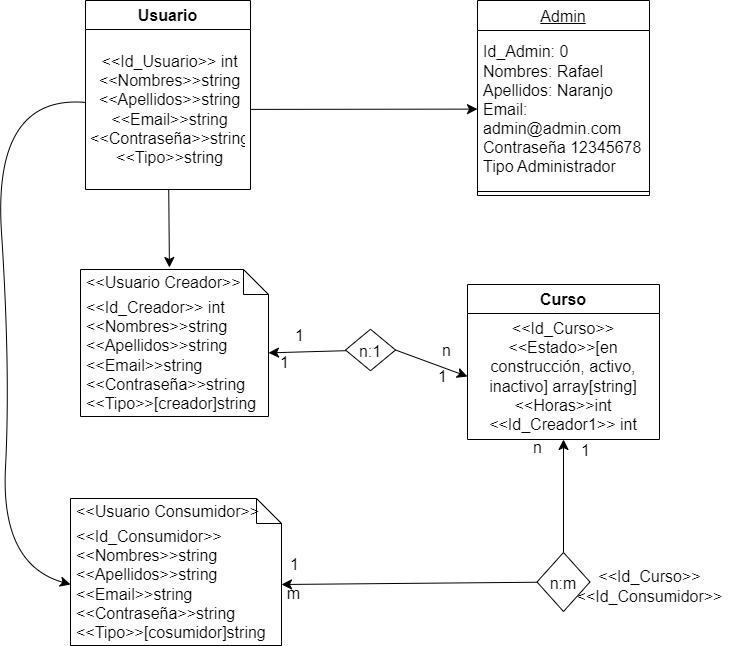

The diagram above was exported from draw.io. Its source (the exported page's mxGraphModel, read from the mxfile embedded in the PNG):
<mxGraphModel dx="1520" dy="845" grid="0" gridSize="10" guides="1" tooltips="1" connect="1" arrows="1" fold="1" page="0" pageScale="1" pageWidth="827" pageHeight="1169" math="0" shadow="0">
  <root>
    <mxCell id="0" />
    <mxCell id="1" parent="0" />
    <mxCell id="VGmKdLGyqts_cNauPliF-1" value="Usuario" style="swimlane;fontStyle=1;align=center;verticalAlign=middle;childLayout=stackLayout;horizontal=1;startSize=29;horizontalStack=0;resizeParent=1;resizeParentMax=0;resizeLast=0;collapsible=0;marginBottom=0;html=1;whiteSpace=wrap;fontSize=16;" vertex="1" parent="1">
      <mxGeometry x="-64" y="-395" width="165" height="189" as="geometry" />
    </mxCell>
    <mxCell id="VGmKdLGyqts_cNauPliF-2" value="&amp;lt;&amp;lt;Id_Usuario&amp;gt;&amp;gt; int&lt;br&gt;&amp;lt;&amp;lt;Nombres&amp;gt;&amp;gt;string&lt;br&gt;&amp;lt;&amp;lt;Apellidos&amp;gt;&amp;gt;string&lt;br&gt;&amp;lt;&amp;lt;Email&amp;gt;&amp;gt;string&lt;br&gt;&amp;lt;&amp;lt;Contraseña&amp;gt;&amp;gt;string&lt;br&gt;&amp;lt;&amp;lt;Tipo&amp;gt;&amp;gt;string" style="text;html=1;strokeColor=none;fillColor=none;align=center;verticalAlign=middle;spacingLeft=4;spacingRight=4;overflow=hidden;rotatable=0;points=[[0,0.5],[1,0.5]];portConstraint=eastwest;whiteSpace=wrap;fontSize=16;" vertex="1" parent="VGmKdLGyqts_cNauPliF-1">
      <mxGeometry y="29" width="165" height="160" as="geometry" />
    </mxCell>
    <mxCell id="VGmKdLGyqts_cNauPliF-4" value="Curso" style="swimlane;fontStyle=1;align=center;verticalAlign=middle;childLayout=stackLayout;horizontal=1;startSize=29;horizontalStack=0;resizeParent=1;resizeParentMax=0;resizeLast=0;collapsible=0;marginBottom=0;html=1;whiteSpace=wrap;fontSize=16;" vertex="1" parent="1">
      <mxGeometry x="318" y="-111" width="192" height="155" as="geometry" />
    </mxCell>
    <mxCell id="VGmKdLGyqts_cNauPliF-5" value="&amp;lt;&amp;lt;Id_Curso&amp;gt;&amp;gt;&lt;br&gt;&amp;lt;&amp;lt;Estado&amp;gt;&amp;gt;[en construcción, activo, inactivo] array[string]&lt;br&gt;&amp;lt;&amp;lt;Horas&amp;gt;&amp;gt;int&lt;br&gt;&amp;lt;&amp;lt;Id_Creador1&amp;gt;&amp;gt; int" style="text;html=1;strokeColor=none;fillColor=none;align=center;verticalAlign=middle;spacingLeft=4;spacingRight=4;overflow=hidden;rotatable=0;points=[[0,0.5],[1,0.5]];portConstraint=eastwest;whiteSpace=wrap;fontSize=16;" vertex="1" parent="VGmKdLGyqts_cNauPliF-4">
      <mxGeometry y="29" width="192" height="126" as="geometry" />
    </mxCell>
    <mxCell id="VGmKdLGyqts_cNauPliF-7" value="Admin" style="swimlane;fontStyle=4;align=center;verticalAlign=top;childLayout=stackLayout;horizontal=1;startSize=30;horizontalStack=0;resizeParent=1;resizeParentMax=0;resizeLast=0;collapsible=0;marginBottom=0;html=1;whiteSpace=wrap;fontSize=16;" vertex="1" parent="1">
      <mxGeometry x="328" y="-395" width="172" height="195" as="geometry" />
    </mxCell>
    <mxCell id="VGmKdLGyqts_cNauPliF-8" value="Id_Admin: 0&lt;br&gt;Nombres: Rafael&lt;br&gt;Apellidos: Naranjo Email: admin@admin.com&lt;br&gt;Contraseña 12345678&lt;br&gt;Tipo Administrador" style="html=1;strokeColor=none;fillColor=none;align=left;verticalAlign=middle;spacingLeft=4;spacingRight=4;rotatable=0;points=[[0,0.5],[1,0.5]];resizeWidth=1;whiteSpace=wrap;fontSize=16;" vertex="1" parent="VGmKdLGyqts_cNauPliF-7">
      <mxGeometry y="30" width="172" height="157" as="geometry" />
    </mxCell>
    <mxCell id="VGmKdLGyqts_cNauPliF-9" value="" style="line;strokeWidth=1;fillColor=none;align=left;verticalAlign=middle;spacingTop=-1;spacingLeft=3;spacingRight=3;rotatable=0;labelPosition=right;points=[];portConstraint=eastwest;fontSize=16;" vertex="1" parent="VGmKdLGyqts_cNauPliF-7">
      <mxGeometry y="187" width="172" height="8" as="geometry" />
    </mxCell>
    <mxCell id="VGmKdLGyqts_cNauPliF-15" value="" style="shape=note2;size=25;childLayout=stackLayout;horizontalStack=0;resizeParent=1;resizeParentMax=0;resizeLast=0;collapsible=0;marginBottom=0;html=1;container=1;fontSize=16;" vertex="1" parent="1">
      <mxGeometry x="-69" y="-126" width="188" height="147" as="geometry" />
    </mxCell>
    <mxCell id="VGmKdLGyqts_cNauPliF-16" value="&amp;lt;&amp;lt;Usuario Creador&amp;gt;&amp;gt;" style="text;html=1;strokeColor=none;fillColor=none;align=left;verticalAlign=middle;spacingLeft=4;spacingRight=4;overflow=hidden;rotatable=0;points=[[0,0.5],[1,0.5]];portConstraint=eastwest;whiteSpace=wrap;fontSize=16;" vertex="1" parent="VGmKdLGyqts_cNauPliF-15">
      <mxGeometry width="188" height="25" as="geometry" />
    </mxCell>
    <mxCell id="VGmKdLGyqts_cNauPliF-17" value="&amp;lt;&amp;lt;Id_Creador&amp;gt;&amp;gt; int&lt;br&gt;&amp;lt;&amp;lt;Nombres&amp;gt;&amp;gt;string&lt;br style=&quot;border-color: var(--border-color); text-align: center;&quot;&gt;&lt;span style=&quot;text-align: center;&quot;&gt;&amp;lt;&amp;lt;Apellidos&amp;gt;&amp;gt;string&lt;/span&gt;&lt;br style=&quot;border-color: var(--border-color); text-align: center;&quot;&gt;&lt;span style=&quot;text-align: center;&quot;&gt;&amp;lt;&amp;lt;Email&amp;gt;&amp;gt;string&lt;/span&gt;&lt;br style=&quot;border-color: var(--border-color); text-align: center;&quot;&gt;&lt;span style=&quot;text-align: center;&quot;&gt;&amp;lt;&amp;lt;Contraseña&amp;gt;&amp;gt;string&lt;/span&gt;&lt;br style=&quot;border-color: var(--border-color); text-align: center;&quot;&gt;&lt;span style=&quot;text-align: center;&quot;&gt;&amp;lt;&amp;lt;Tipo&amp;gt;&amp;gt;[creador]string&lt;/span&gt;" style="text;html=1;strokeColor=none;fillColor=none;align=left;verticalAlign=middle;spacingLeft=4;spacingRight=4;overflow=hidden;rotatable=0;points=[[0,0.5],[1,0.5]];portConstraint=eastwest;whiteSpace=wrap;fontSize=16;" vertex="1" parent="VGmKdLGyqts_cNauPliF-15">
      <mxGeometry y="25" width="188" height="122" as="geometry" />
    </mxCell>
    <mxCell id="VGmKdLGyqts_cNauPliF-19" value="" style="shape=note2;size=25;childLayout=stackLayout;horizontalStack=0;resizeParent=1;resizeParentMax=0;resizeLast=0;collapsible=0;marginBottom=0;html=1;container=1;fontSize=16;" vertex="1" parent="1">
      <mxGeometry x="-79" y="103" width="211" height="147" as="geometry" />
    </mxCell>
    <mxCell id="VGmKdLGyqts_cNauPliF-20" value="&amp;lt;&amp;lt;Usuario Consumidor&amp;gt;&amp;gt;" style="text;html=1;strokeColor=none;fillColor=none;align=left;verticalAlign=middle;spacingLeft=4;spacingRight=4;overflow=hidden;rotatable=0;points=[[0,0.5],[1,0.5]];portConstraint=eastwest;whiteSpace=wrap;fontSize=16;" vertex="1" parent="VGmKdLGyqts_cNauPliF-19">
      <mxGeometry width="211" height="25" as="geometry" />
    </mxCell>
    <mxCell id="VGmKdLGyqts_cNauPliF-21" value="&amp;lt;&amp;lt;Id_Consumidor&amp;gt;&amp;gt;&lt;br&gt;&amp;lt;&amp;lt;Nombres&amp;gt;&amp;gt;string&lt;br style=&quot;border-color: var(--border-color); text-align: center;&quot;&gt;&lt;span style=&quot;text-align: center;&quot;&gt;&amp;lt;&amp;lt;Apellidos&amp;gt;&amp;gt;string&lt;/span&gt;&lt;br style=&quot;border-color: var(--border-color); text-align: center;&quot;&gt;&lt;span style=&quot;text-align: center;&quot;&gt;&amp;lt;&amp;lt;Email&amp;gt;&amp;gt;string&lt;/span&gt;&lt;br style=&quot;border-color: var(--border-color); text-align: center;&quot;&gt;&lt;span style=&quot;text-align: center;&quot;&gt;&amp;lt;&amp;lt;Contraseña&amp;gt;&amp;gt;string&lt;/span&gt;&lt;br style=&quot;border-color: var(--border-color); text-align: center;&quot;&gt;&lt;span style=&quot;text-align: center;&quot;&gt;&amp;lt;&amp;lt;Tipo&amp;gt;&amp;gt;[cosumidor]string&lt;/span&gt;" style="text;html=1;strokeColor=none;fillColor=none;align=left;verticalAlign=middle;spacingLeft=4;spacingRight=4;overflow=hidden;rotatable=0;points=[[0,0.5],[1,0.5]];portConstraint=eastwest;whiteSpace=wrap;fontSize=16;" vertex="1" parent="VGmKdLGyqts_cNauPliF-19">
      <mxGeometry y="25" width="211" height="122" as="geometry" />
    </mxCell>
    <mxCell id="VGmKdLGyqts_cNauPliF-28" value="" style="edgeStyle=none;curved=1;rounded=0;orthogonalLoop=1;jettySize=auto;html=1;fontSize=12;startSize=8;endSize=8;" edge="1" parent="1" source="VGmKdLGyqts_cNauPliF-27" target="VGmKdLGyqts_cNauPliF-17">
      <mxGeometry relative="1" as="geometry" />
    </mxCell>
    <mxCell id="VGmKdLGyqts_cNauPliF-29" style="edgeStyle=none;curved=1;rounded=0;orthogonalLoop=1;jettySize=auto;html=1;exitX=1;exitY=0.5;exitDx=0;exitDy=0;entryX=0;entryY=0.5;entryDx=0;entryDy=0;fontSize=12;startSize=8;endSize=8;" edge="1" parent="1" source="VGmKdLGyqts_cNauPliF-27" target="VGmKdLGyqts_cNauPliF-5">
      <mxGeometry relative="1" as="geometry" />
    </mxCell>
    <mxCell id="VGmKdLGyqts_cNauPliF-27" value="n:1" style="rhombus;fontSize=16;" vertex="1" parent="1">
      <mxGeometry x="196" y="-66.25" width="50" height="41.5" as="geometry" />
    </mxCell>
    <mxCell id="VGmKdLGyqts_cNauPliF-30" value="1" style="text;html=1;align=center;verticalAlign=middle;resizable=0;points=[];autosize=1;strokeColor=none;fillColor=none;fontSize=16;" vertex="1" parent="1">
      <mxGeometry x="136" y="-76" width="27" height="31" as="geometry" />
    </mxCell>
    <mxCell id="VGmKdLGyqts_cNauPliF-31" value="n" style="text;html=1;align=center;verticalAlign=middle;resizable=0;points=[];autosize=1;strokeColor=none;fillColor=none;fontSize=16;" vertex="1" parent="1">
      <mxGeometry x="283" y="-61" width="27" height="31" as="geometry" />
    </mxCell>
    <mxCell id="VGmKdLGyqts_cNauPliF-32" value="1" style="text;html=1;align=center;verticalAlign=middle;resizable=0;points=[];autosize=1;strokeColor=none;fillColor=none;fontSize=16;" vertex="1" parent="1">
      <mxGeometry x="279" y="-35" width="27" height="31" as="geometry" />
    </mxCell>
    <mxCell id="VGmKdLGyqts_cNauPliF-33" value="1" style="text;html=1;align=center;verticalAlign=middle;resizable=0;points=[];autosize=1;strokeColor=none;fillColor=none;fontSize=16;" vertex="1" parent="1">
      <mxGeometry x="121" y="-49" width="27" height="31" as="geometry" />
    </mxCell>
    <mxCell id="VGmKdLGyqts_cNauPliF-35" style="edgeStyle=none;curved=1;rounded=0;orthogonalLoop=1;jettySize=auto;html=1;entryX=1;entryY=0.5;entryDx=0;entryDy=0;fontSize=12;startSize=8;endSize=8;" edge="1" parent="1" source="VGmKdLGyqts_cNauPliF-34" target="VGmKdLGyqts_cNauPliF-21">
      <mxGeometry relative="1" as="geometry" />
    </mxCell>
    <mxCell id="VGmKdLGyqts_cNauPliF-36" style="edgeStyle=none;curved=1;rounded=0;orthogonalLoop=1;jettySize=auto;html=1;exitX=0.5;exitY=0;exitDx=0;exitDy=0;entryX=0.5;entryY=1;entryDx=0;entryDy=0;entryPerimeter=0;fontSize=12;startSize=8;endSize=8;" edge="1" parent="1" source="VGmKdLGyqts_cNauPliF-34" target="VGmKdLGyqts_cNauPliF-5">
      <mxGeometry relative="1" as="geometry" />
    </mxCell>
    <mxCell id="VGmKdLGyqts_cNauPliF-34" value="n:m" style="rhombus;fontSize=16;" vertex="1" parent="1">
      <mxGeometry x="387.5" y="157" width="53" height="59" as="geometry" />
    </mxCell>
    <mxCell id="VGmKdLGyqts_cNauPliF-37" value="1" style="text;html=1;align=center;verticalAlign=middle;resizable=0;points=[];autosize=1;strokeColor=none;fillColor=none;fontSize=16;" vertex="1" parent="1">
      <mxGeometry x="131" y="153" width="27" height="31" as="geometry" />
    </mxCell>
    <mxCell id="VGmKdLGyqts_cNauPliF-38" value="n" style="text;html=1;align=center;verticalAlign=middle;resizable=0;points=[];autosize=1;strokeColor=none;fillColor=none;fontSize=16;" vertex="1" parent="1">
      <mxGeometry x="374" y="36" width="27" height="31" as="geometry" />
    </mxCell>
    <mxCell id="VGmKdLGyqts_cNauPliF-39" value="1" style="text;html=1;align=center;verticalAlign=middle;resizable=0;points=[];autosize=1;strokeColor=none;fillColor=none;fontSize=16;" vertex="1" parent="1">
      <mxGeometry x="422" y="39" width="27" height="31" as="geometry" />
    </mxCell>
    <mxCell id="VGmKdLGyqts_cNauPliF-40" value="m" style="text;html=1;align=center;verticalAlign=middle;resizable=0;points=[];autosize=1;strokeColor=none;fillColor=none;fontSize=16;" vertex="1" parent="1">
      <mxGeometry x="128" y="182" width="31" height="31" as="geometry" />
    </mxCell>
    <mxCell id="VGmKdLGyqts_cNauPliF-41" value="&amp;lt;&amp;lt;Id_Curso&amp;gt;&amp;gt;&lt;br&gt;&amp;lt;&amp;lt;Id_Consumidor&amp;gt;&amp;gt;" style="text;html=1;align=center;verticalAlign=middle;resizable=0;points=[];autosize=1;strokeColor=none;fillColor=none;fontSize=16;" vertex="1" parent="1">
      <mxGeometry x="418" y="166" width="164" height="50" as="geometry" />
    </mxCell>
    <mxCell id="VGmKdLGyqts_cNauPliF-43" style="edgeStyle=none;curved=1;rounded=0;orthogonalLoop=1;jettySize=auto;html=1;fontSize=12;startSize=8;endSize=8;" edge="1" parent="1" source="VGmKdLGyqts_cNauPliF-2" target="VGmKdLGyqts_cNauPliF-8">
      <mxGeometry relative="1" as="geometry" />
    </mxCell>
    <mxCell id="VGmKdLGyqts_cNauPliF-44" style="edgeStyle=none;curved=1;rounded=0;orthogonalLoop=1;jettySize=auto;html=1;entryX=0.473;entryY=-0.08;entryDx=0;entryDy=0;entryPerimeter=0;fontSize=12;startSize=8;endSize=8;" edge="1" parent="1" source="VGmKdLGyqts_cNauPliF-2" target="VGmKdLGyqts_cNauPliF-16">
      <mxGeometry relative="1" as="geometry" />
    </mxCell>
    <mxCell id="VGmKdLGyqts_cNauPliF-45" style="edgeStyle=none;curved=1;rounded=0;orthogonalLoop=1;jettySize=auto;html=1;entryX=0;entryY=0.5;entryDx=0;entryDy=0;fontSize=12;startSize=8;endSize=8;" edge="1" parent="1" source="VGmKdLGyqts_cNauPliF-2" target="VGmKdLGyqts_cNauPliF-21">
      <mxGeometry relative="1" as="geometry">
        <Array as="points">
          <mxPoint x="-157" y="-301" />
          <mxPoint x="-139" y="-25" />
          <mxPoint x="-149" y="169" />
        </Array>
      </mxGeometry>
    </mxCell>
  </root>
</mxGraphModel>